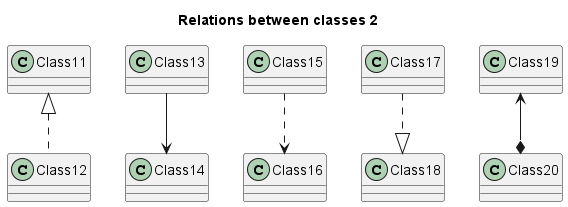

The diagram above was rendered by PlantUML. Its source (embedded in the PNG):
@startuml relation2
title Relations between classes 2
    class Class11 { 
    }
    class Class12 { 
    }
    class Class13 { 
    }
    class Class14 { 
    }
    class Class15 { 
    }
    class Class16 { 
    }
    class Class17 { 
    }
    class Class18 { 
    }
    class Class19 { 
    }
    class Class20 { 
    }
    
    Class11 <|.. Class12
    Class13 --> Class14
    Class15 ..> Class16
    Class17 ..|> Class18
    Class19 <--* Class20
@endum